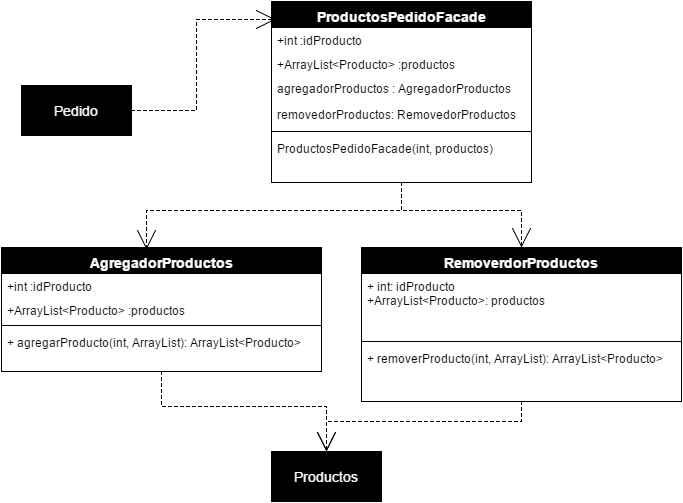

The diagram above was exported from draw.io. Its source (the exported page's mxGraphModel, read from the mxfile embedded in the PNG):
<mxGraphModel dx="1110" dy="526" grid="1" gridSize="10" guides="1" tooltips="1" connect="1" arrows="1" fold="1" page="1" pageScale="1" pageWidth="850" pageHeight="1100" background="#ffffff" math="0" shadow="0">
  <root>
    <mxCell id="0" />
    <mxCell id="1" parent="0" />
    <mxCell id="665d0326d995a617-40" style="edgeStyle=orthogonalEdgeStyle;rounded=0;comic=0;html=1;exitX=0.5;exitY=1;entryX=0.5;entryY=0;dashed=1;startSize=6;endArrow=open;endFill=0;endSize=17;jettySize=auto;orthogonalLoop=1;strokeColor=#000000;strokeWidth=1;fontSize=14;fontColor=#FFFFFF;" edge="1" parent="1" source="665d0326d995a617-9" target="665d0326d995a617-22">
      <mxGeometry relative="1" as="geometry" />
    </mxCell>
    <mxCell id="665d0326d995a617-9" value="AgregadorProductos" style="swimlane;html=1;fontStyle=1;align=center;verticalAlign=top;childLayout=stackLayout;horizontal=1;startSize=26;horizontalStack=0;resizeParent=1;resizeLast=0;collapsible=1;marginBottom=0;swimlaneFillColor=#ffffff;strokeColor=#000000;fillColor=#000000;fontSize=14;fontColor=#FFFFFF;" vertex="1" parent="1">
      <mxGeometry x="80" y="266" width="320" height="124" as="geometry" />
    </mxCell>
    <mxCell id="665d0326d995a617-25" value="+int :idProducto" style="text;html=1;strokeColor=none;fillColor=none;align=left;verticalAlign=top;spacingLeft=4;spacingRight=4;whiteSpace=wrap;overflow=hidden;rotatable=0;points=[[0,0.5],[1,0.5]];portConstraint=eastwest;" vertex="1" parent="665d0326d995a617-9">
      <mxGeometry y="26" width="320" height="24" as="geometry" />
    </mxCell>
    <mxCell id="665d0326d995a617-30" value="+ArrayList&amp;lt;Producto&amp;gt; :productos" style="text;html=1;strokeColor=none;fillColor=none;align=left;verticalAlign=top;spacingLeft=4;spacingRight=4;whiteSpace=wrap;overflow=hidden;rotatable=0;points=[[0,0.5],[1,0.5]];portConstraint=eastwest;" vertex="1" parent="665d0326d995a617-9">
      <mxGeometry y="50" width="320" height="24" as="geometry" />
    </mxCell>
    <mxCell id="665d0326d995a617-11" value="" style="line;html=1;strokeWidth=1;fillColor=none;align=left;verticalAlign=middle;spacingTop=-1;spacingLeft=3;spacingRight=3;rotatable=0;labelPosition=right;points=[];portConstraint=eastwest;" vertex="1" parent="665d0326d995a617-9">
      <mxGeometry y="74" width="320" height="8" as="geometry" />
    </mxCell>
    <mxCell id="665d0326d995a617-31" value="+ agregarProducto(int, ArrayList): ArrayList&amp;lt;Producto&amp;gt;" style="text;html=1;strokeColor=none;fillColor=none;align=left;verticalAlign=top;spacingLeft=4;spacingRight=4;whiteSpace=wrap;overflow=hidden;rotatable=0;points=[[0,0.5],[1,0.5]];portConstraint=eastwest;" vertex="1" parent="665d0326d995a617-9">
      <mxGeometry y="82" width="320" height="26" as="geometry" />
    </mxCell>
    <mxCell id="665d0326d995a617-41" style="edgeStyle=orthogonalEdgeStyle;rounded=0;comic=0;html=1;exitX=0.5;exitY=1;entryX=0.5;entryY=0;dashed=1;startSize=6;endArrow=open;endFill=0;endSize=17;jettySize=auto;orthogonalLoop=1;strokeColor=#000000;strokeWidth=1;fontSize=14;fontColor=#FFFFFF;" edge="1" parent="1" source="665d0326d995a617-13" target="665d0326d995a617-22">
      <mxGeometry relative="1" as="geometry" />
    </mxCell>
    <mxCell id="665d0326d995a617-13" value="RemoverdorProductos" style="swimlane;html=1;fontStyle=1;align=center;verticalAlign=top;childLayout=stackLayout;horizontal=1;startSize=26;horizontalStack=0;resizeParent=1;resizeLast=0;collapsible=1;marginBottom=0;swimlaneFillColor=#ffffff;strokeColor=#000000;fillColor=#000000;fontSize=14;fontColor=#FFFFFF;" vertex="1" parent="1">
      <mxGeometry x="440" y="266" width="320" height="154" as="geometry" />
    </mxCell>
    <mxCell id="665d0326d995a617-14" value="+ int: idProducto&lt;div&gt;+ArrayList&amp;lt;Producto&amp;gt;: productos&lt;/div&gt;" style="text;html=1;strokeColor=none;fillColor=none;align=left;verticalAlign=top;spacingLeft=4;spacingRight=4;whiteSpace=wrap;overflow=hidden;rotatable=0;points=[[0,0.5],[1,0.5]];portConstraint=eastwest;" vertex="1" parent="665d0326d995a617-13">
      <mxGeometry y="26" width="320" height="64" as="geometry" />
    </mxCell>
    <mxCell id="665d0326d995a617-15" value="" style="line;html=1;strokeWidth=1;fillColor=none;align=left;verticalAlign=middle;spacingTop=-1;spacingLeft=3;spacingRight=3;rotatable=0;labelPosition=right;points=[];portConstraint=eastwest;" vertex="1" parent="665d0326d995a617-13">
      <mxGeometry y="90" width="320" height="8" as="geometry" />
    </mxCell>
    <mxCell id="665d0326d995a617-42" style="edgeStyle=orthogonalEdgeStyle;rounded=0;comic=0;html=1;exitX=0.5;exitY=1;dashed=1;startSize=6;endArrow=open;endFill=0;endSize=17;jettySize=auto;orthogonalLoop=1;strokeColor=#000000;strokeWidth=1;fontSize=14;fontColor=#FFFFFF;" edge="1" parent="1" source="665d0326d995a617-17" target="665d0326d995a617-13">
      <mxGeometry relative="1" as="geometry" />
    </mxCell>
    <mxCell id="665d0326d995a617-43" style="edgeStyle=orthogonalEdgeStyle;rounded=0;comic=0;html=1;exitX=0.5;exitY=1;entryX=0.453;entryY=0.016;entryPerimeter=0;dashed=1;startSize=6;endArrow=open;endFill=0;endSize=17;jettySize=auto;orthogonalLoop=1;strokeColor=#000000;strokeWidth=1;fontSize=14;fontColor=#FFFFFF;" edge="1" parent="1" source="665d0326d995a617-17" target="665d0326d995a617-9">
      <mxGeometry relative="1" as="geometry" />
    </mxCell>
    <mxCell id="665d0326d995a617-17" value="ProductosPedidoFacade" style="swimlane;html=1;fontStyle=1;align=center;verticalAlign=top;childLayout=stackLayout;horizontal=1;startSize=26;horizontalStack=0;resizeParent=1;resizeLast=0;collapsible=1;marginBottom=0;swimlaneFillColor=#ffffff;strokeColor=#000000;fillColor=#000000;fontSize=14;fontColor=#FFFFFF;" vertex="1" parent="1">
      <mxGeometry x="350" y="20" width="260" height="181" as="geometry" />
    </mxCell>
    <mxCell id="665d0326d995a617-32" value="+int :idProducto" style="text;html=1;strokeColor=none;fillColor=none;align=left;verticalAlign=top;spacingLeft=4;spacingRight=4;whiteSpace=wrap;overflow=hidden;rotatable=0;points=[[0,0.5],[1,0.5]];portConstraint=eastwest;" vertex="1" parent="665d0326d995a617-17">
      <mxGeometry y="26" width="260" height="24" as="geometry" />
    </mxCell>
    <mxCell id="665d0326d995a617-33" value="+ArrayList&amp;lt;Producto&amp;gt; :productos" style="text;html=1;strokeColor=none;fillColor=none;align=left;verticalAlign=top;spacingLeft=4;spacingRight=4;whiteSpace=wrap;overflow=hidden;rotatable=0;points=[[0,0.5],[1,0.5]];portConstraint=eastwest;" vertex="1" parent="665d0326d995a617-17">
      <mxGeometry y="50" width="260" height="24" as="geometry" />
    </mxCell>
    <mxCell id="665d0326d995a617-20" value="agregadorProductos : AgregadorProductos" style="text;html=1;strokeColor=none;fillColor=none;align=left;verticalAlign=top;spacingLeft=4;spacingRight=4;whiteSpace=wrap;overflow=hidden;rotatable=0;points=[[0,0.5],[1,0.5]];portConstraint=eastwest;" vertex="1" parent="665d0326d995a617-17">
      <mxGeometry y="74" width="260" height="26" as="geometry" />
    </mxCell>
    <mxCell id="665d0326d995a617-24" value="removedorProductos: RemovedorProductos" style="text;html=1;strokeColor=none;fillColor=none;align=left;verticalAlign=top;spacingLeft=4;spacingRight=4;whiteSpace=wrap;overflow=hidden;rotatable=0;points=[[0,0.5],[1,0.5]];portConstraint=eastwest;" vertex="1" parent="665d0326d995a617-17">
      <mxGeometry y="100" width="260" height="26" as="geometry" />
    </mxCell>
    <mxCell id="665d0326d995a617-19" value="" style="line;html=1;strokeWidth=1;fillColor=none;align=left;verticalAlign=middle;spacingTop=-1;spacingLeft=3;spacingRight=3;rotatable=0;labelPosition=right;points=[];portConstraint=eastwest;" vertex="1" parent="665d0326d995a617-17">
      <mxGeometry y="126" width="260" height="8" as="geometry" />
    </mxCell>
    <mxCell id="665d0326d995a617-34" value="ProductosPedidoFacade(int, productos)" style="text;html=1;strokeColor=none;fillColor=none;align=left;verticalAlign=top;spacingLeft=4;spacingRight=4;whiteSpace=wrap;overflow=hidden;rotatable=0;points=[[0,0.5],[1,0.5]];portConstraint=eastwest;" vertex="1" parent="665d0326d995a617-17">
      <mxGeometry y="134" width="260" height="26" as="geometry" />
    </mxCell>
    <mxCell id="665d0326d995a617-22" value="Productos" style="html=1;strokeColor=#000000;fillColor=#000000;fontSize=14;fontColor=#FFFFFF;align=center;" vertex="1" parent="1">
      <mxGeometry x="350" y="470" width="110" height="50" as="geometry" />
    </mxCell>
    <mxCell id="665d0326d995a617-44" style="edgeStyle=orthogonalEdgeStyle;rounded=0;comic=0;html=1;exitX=1;exitY=0.5;entryX=0.015;entryY=0.099;entryPerimeter=0;dashed=1;startSize=6;endArrow=open;endFill=0;endSize=17;jettySize=auto;orthogonalLoop=1;strokeColor=#000000;strokeWidth=1;fontSize=14;fontColor=#FFFFFF;" edge="1" parent="1" source="665d0326d995a617-23" target="665d0326d995a617-17">
      <mxGeometry relative="1" as="geometry" />
    </mxCell>
    <mxCell id="665d0326d995a617-23" value="Pedido" style="html=1;strokeColor=#000000;fillColor=#000000;fontSize=14;fontColor=#FFFFFF;align=center;" vertex="1" parent="1">
      <mxGeometry x="100" y="104" width="110" height="50" as="geometry" />
    </mxCell>
    <mxCell id="665d0326d995a617-16" value="+ removerProducto(int, ArrayList): ArrayList&amp;lt;Producto&amp;gt;" style="text;html=1;strokeColor=none;fillColor=none;align=left;verticalAlign=top;spacingLeft=4;spacingRight=4;whiteSpace=wrap;overflow=hidden;rotatable=0;points=[[0,0.5],[1,0.5]];portConstraint=eastwest;" vertex="1" parent="1">
      <mxGeometry x="440" y="364" width="320" height="26" as="geometry" />
    </mxCell>
  </root>
</mxGraphModel>